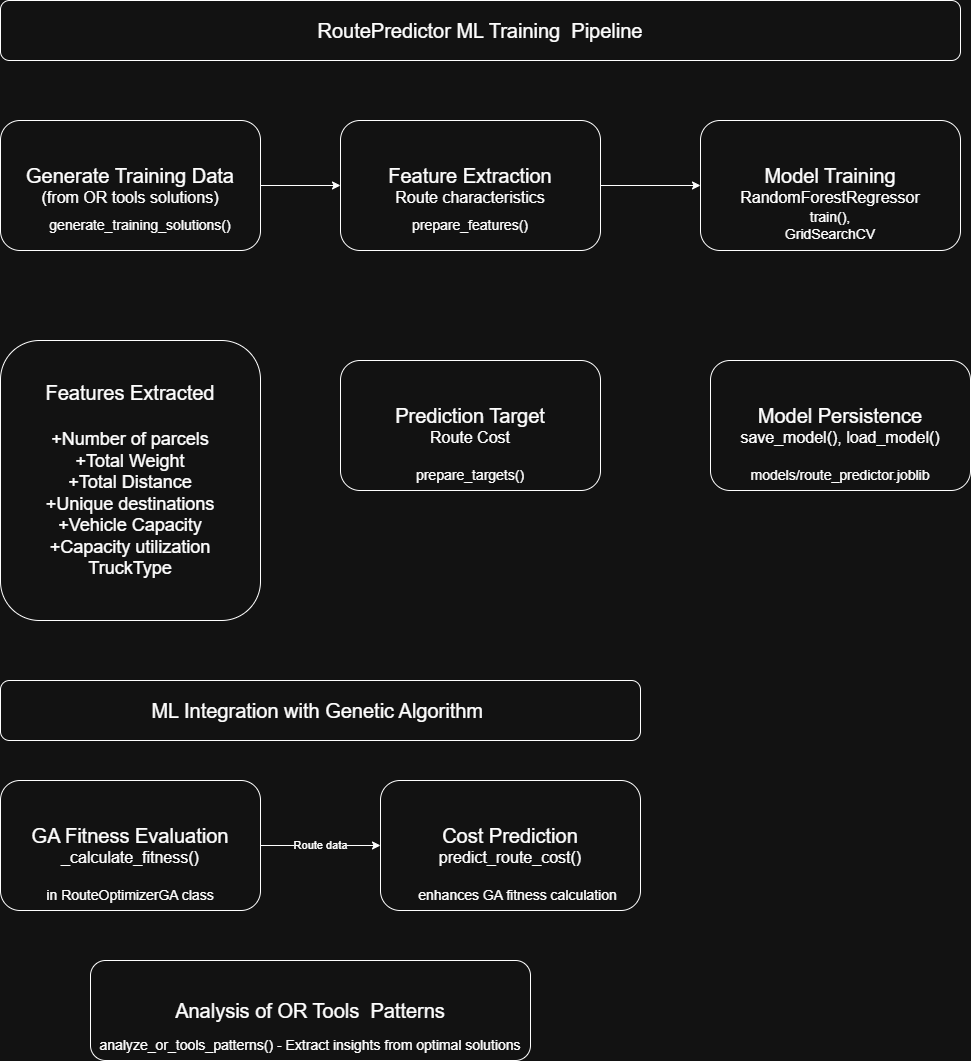

The diagram above was exported from draw.io. Its source (the exported page's mxGraphModel, read from the mxfile embedded in the PNG):
<mxGraphModel dx="1434" dy="834" grid="1" gridSize="10" guides="1" tooltips="1" connect="1" arrows="1" fold="1" page="1" pageScale="1" pageWidth="850" pageHeight="1100" math="0" shadow="0">
  <root>
    <mxCell id="0" />
    <mxCell id="1" parent="0" />
    <mxCell id="IMBT6Sui38BKusQ3KXXV-1" value="&lt;font style=&quot;font-size: 20px;&quot;&gt;RoutePredictor ML Training&amp;nbsp; Pipeline&lt;/font&gt;" style="rounded=1;whiteSpace=wrap;html=1;" parent="1" vertex="1">
      <mxGeometry x="40" y="10" width="960" height="60" as="geometry" />
    </mxCell>
    <mxCell id="IMBT6Sui38BKusQ3KXXV-14" value="" style="edgeStyle=orthogonalEdgeStyle;rounded=0;orthogonalLoop=1;jettySize=auto;html=1;" parent="1" source="IMBT6Sui38BKusQ3KXXV-2" target="IMBT6Sui38BKusQ3KXXV-5" edge="1">
      <mxGeometry relative="1" as="geometry" />
    </mxCell>
    <mxCell id="IMBT6Sui38BKusQ3KXXV-2" value="&lt;font style=&quot;font-size: 20px;&quot;&gt;Generate Training Data&lt;/font&gt;&lt;div&gt;&lt;font style=&quot;font-size: 16px;&quot;&gt;(from OR tools solutions)&lt;/font&gt;&lt;/div&gt;" style="rounded=1;whiteSpace=wrap;html=1;" parent="1" vertex="1">
      <mxGeometry x="40" y="130" width="260" height="130" as="geometry" />
    </mxCell>
    <mxCell id="IMBT6Sui38BKusQ3KXXV-3" value="&lt;font style=&quot;font-size: 14px;&quot;&gt;generate_training_solutions()&lt;/font&gt;" style="text;html=1;align=center;verticalAlign=middle;whiteSpace=wrap;rounded=0;" parent="1" vertex="1">
      <mxGeometry x="150" y="220" width="60" height="30" as="geometry" />
    </mxCell>
    <mxCell id="IMBT6Sui38BKusQ3KXXV-15" value="" style="edgeStyle=orthogonalEdgeStyle;rounded=0;orthogonalLoop=1;jettySize=auto;html=1;" parent="1" source="IMBT6Sui38BKusQ3KXXV-5" target="IMBT6Sui38BKusQ3KXXV-7" edge="1">
      <mxGeometry relative="1" as="geometry" />
    </mxCell>
    <mxCell id="IMBT6Sui38BKusQ3KXXV-5" value="&lt;div&gt;&lt;font style=&quot;font-size: 20px;&quot;&gt;Feature Extraction&lt;/font&gt;&lt;/div&gt;&lt;div&gt;&lt;font style=&quot;font-size: 16px;&quot;&gt;Route characteristics&lt;/font&gt;&lt;/div&gt;" style="rounded=1;whiteSpace=wrap;html=1;" parent="1" vertex="1">
      <mxGeometry x="380" y="130" width="260" height="130" as="geometry" />
    </mxCell>
    <mxCell id="IMBT6Sui38BKusQ3KXXV-6" value="&lt;font style=&quot;font-size: 14px;&quot;&gt;prepare_features()&lt;/font&gt;" style="text;html=1;align=center;verticalAlign=middle;whiteSpace=wrap;rounded=0;" parent="1" vertex="1">
      <mxGeometry x="480" y="220" width="60" height="30" as="geometry" />
    </mxCell>
    <mxCell id="IMBT6Sui38BKusQ3KXXV-7" value="&lt;div&gt;&lt;font style=&quot;font-size: 20px;&quot;&gt;Model Training&lt;/font&gt;&lt;/div&gt;&lt;div&gt;&lt;font style=&quot;font-size: 16px;&quot;&gt;RandomForestRegressor&lt;/font&gt;&lt;/div&gt;" style="rounded=1;whiteSpace=wrap;html=1;" parent="1" vertex="1">
      <mxGeometry x="740" y="130" width="260" height="130" as="geometry" />
    </mxCell>
    <mxCell id="IMBT6Sui38BKusQ3KXXV-8" value="&lt;font style=&quot;font-size: 14px;&quot;&gt;train(), GridSearchCV&lt;/font&gt;" style="text;html=1;align=center;verticalAlign=middle;whiteSpace=wrap;rounded=0;" parent="1" vertex="1">
      <mxGeometry x="810" y="220" width="120" height="30" as="geometry" />
    </mxCell>
    <mxCell id="IMBT6Sui38BKusQ3KXXV-9" value="&lt;font style=&quot;font-size: 20px;&quot;&gt;Features Extracted&lt;/font&gt;&lt;div&gt;&lt;span style=&quot;font-size: 20px;&quot;&gt;&lt;br&gt;&lt;/span&gt;&lt;div&gt;&lt;font style=&quot;font-size: 18px;&quot;&gt;+Number of parcels&lt;/font&gt;&lt;/div&gt;&lt;div&gt;&lt;font style=&quot;font-size: 18px;&quot;&gt;+Total Weight&lt;/font&gt;&lt;/div&gt;&lt;div&gt;&lt;font style=&quot;font-size: 18px;&quot;&gt;+Total Distance&lt;/font&gt;&lt;/div&gt;&lt;div&gt;&lt;font style=&quot;font-size: 18px;&quot;&gt;+Unique destinations&lt;/font&gt;&lt;/div&gt;&lt;div&gt;&lt;font style=&quot;font-size: 18px;&quot;&gt;+Vehicle Capacity&lt;/font&gt;&lt;/div&gt;&lt;div&gt;&lt;font style=&quot;font-size: 18px;&quot;&gt;+Capacity utilization&lt;/font&gt;&lt;/div&gt;&lt;div&gt;&lt;font style=&quot;font-size: 18px;&quot;&gt;TruckType&lt;/font&gt;&lt;/div&gt;&lt;/div&gt;" style="rounded=1;whiteSpace=wrap;html=1;" parent="1" vertex="1">
      <mxGeometry x="40" y="350" width="260" height="280" as="geometry" />
    </mxCell>
    <mxCell id="IMBT6Sui38BKusQ3KXXV-10" value="&lt;div&gt;&lt;span style=&quot;background-color: transparent; color: light-dark(rgb(0, 0, 0), rgb(255, 255, 255)); font-size: 20px;&quot;&gt;Prediction Target&lt;/span&gt;&lt;/div&gt;&lt;div&gt;&lt;span style=&quot;font-size: 16px; background-color: transparent; color: light-dark(rgb(0, 0, 0), rgb(255, 255, 255));&quot;&gt;Route Cost&lt;/span&gt;&lt;/div&gt;" style="rounded=1;whiteSpace=wrap;html=1;" parent="1" vertex="1">
      <mxGeometry x="380" y="370" width="260" height="130" as="geometry" />
    </mxCell>
    <mxCell id="IMBT6Sui38BKusQ3KXXV-11" value="&lt;font style=&quot;font-size: 14px;&quot;&gt;prepare_targets()&lt;/font&gt;" style="text;html=1;align=center;verticalAlign=middle;whiteSpace=wrap;rounded=0;" parent="1" vertex="1">
      <mxGeometry x="480" y="470" width="60" height="30" as="geometry" />
    </mxCell>
    <mxCell id="IMBT6Sui38BKusQ3KXXV-12" value="&lt;div&gt;&lt;span style=&quot;font-size: 20px;&quot;&gt;Model Persistence&lt;/span&gt;&lt;/div&gt;&lt;div&gt;&lt;span style=&quot;font-size: 16px;&quot;&gt;save_model(), load_model()&lt;/span&gt;&lt;/div&gt;" style="rounded=1;whiteSpace=wrap;html=1;" parent="1" vertex="1">
      <mxGeometry x="750" y="370" width="260" height="130" as="geometry" />
    </mxCell>
    <mxCell id="IMBT6Sui38BKusQ3KXXV-13" value="&lt;font style=&quot;font-size: 14px;&quot;&gt;models/route_predictor.joblib&lt;/font&gt;" style="text;html=1;align=center;verticalAlign=middle;whiteSpace=wrap;rounded=0;" parent="1" vertex="1">
      <mxGeometry x="850" y="470" width="60" height="30" as="geometry" />
    </mxCell>
    <mxCell id="IMBT6Sui38BKusQ3KXXV-16" value="&lt;font style=&quot;font-size: 20px;&quot;&gt;ML Integration with Genetic Algorithm&amp;nbsp;&lt;/font&gt;" style="rounded=1;whiteSpace=wrap;html=1;" parent="1" vertex="1">
      <mxGeometry x="40" y="690" width="640" height="60" as="geometry" />
    </mxCell>
    <mxCell id="IMBT6Sui38BKusQ3KXXV-21" value="Route data" style="edgeStyle=orthogonalEdgeStyle;rounded=0;orthogonalLoop=1;jettySize=auto;html=1;exitX=1;exitY=0.5;exitDx=0;exitDy=0;" parent="1" source="IMBT6Sui38BKusQ3KXXV-17" target="IMBT6Sui38BKusQ3KXXV-19" edge="1">
      <mxGeometry relative="1" as="geometry" />
    </mxCell>
    <mxCell id="IMBT6Sui38BKusQ3KXXV-17" value="&lt;div&gt;&lt;span style=&quot;font-size: 20px;&quot;&gt;GA Fitness Evaluation&lt;/span&gt;&lt;/div&gt;&lt;div&gt;&lt;font style=&quot;font-size: 16px;&quot;&gt;_calculate_fitness()&lt;/font&gt;&lt;/div&gt;" style="rounded=1;whiteSpace=wrap;html=1;" parent="1" vertex="1">
      <mxGeometry x="40" y="790" width="260" height="130" as="geometry" />
    </mxCell>
    <mxCell id="IMBT6Sui38BKusQ3KXXV-18" value="&lt;font style=&quot;font-size: 14px;&quot;&gt;in RouteOptimizerGA class&lt;/font&gt;" style="text;html=1;align=center;verticalAlign=middle;whiteSpace=wrap;rounded=0;" parent="1" vertex="1">
      <mxGeometry x="75" y="890" width="190" height="30" as="geometry" />
    </mxCell>
    <mxCell id="IMBT6Sui38BKusQ3KXXV-19" value="&lt;div&gt;&lt;span style=&quot;background-color: transparent; color: light-dark(rgb(0, 0, 0), rgb(255, 255, 255)); font-size: 20px;&quot;&gt;Cost Prediction&lt;/span&gt;&lt;/div&gt;&lt;div&gt;&lt;span style=&quot;font-size: 16px; background-color: transparent; color: light-dark(rgb(0, 0, 0), rgb(255, 255, 255));&quot;&gt;predict_route_cost()&lt;/span&gt;&lt;/div&gt;" style="rounded=1;whiteSpace=wrap;html=1;" parent="1" vertex="1">
      <mxGeometry x="420" y="790" width="260" height="130" as="geometry" />
    </mxCell>
    <mxCell id="IMBT6Sui38BKusQ3KXXV-20" value="&lt;font style=&quot;font-size: 14px;&quot;&gt;enhances GA fitness calculation&lt;/font&gt;" style="text;html=1;align=center;verticalAlign=middle;whiteSpace=wrap;rounded=0;" parent="1" vertex="1">
      <mxGeometry x="455" y="890" width="205" height="30" as="geometry" />
    </mxCell>
    <mxCell id="IMBT6Sui38BKusQ3KXXV-22" value="&lt;font style=&quot;font-size: 20px;&quot;&gt;Analysis of OR Tools&amp;nbsp; Patterns&lt;/font&gt;" style="rounded=1;whiteSpace=wrap;html=1;" parent="1" vertex="1">
      <mxGeometry x="130" y="970" width="440" height="100" as="geometry" />
    </mxCell>
    <mxCell id="IMBT6Sui38BKusQ3KXXV-23" value="&lt;font style=&quot;font-size: 14px;&quot;&gt;analyze_or_tools_patterns() - Extract insights from optimal solutions&lt;/font&gt;" style="text;html=1;align=center;verticalAlign=middle;whiteSpace=wrap;rounded=0;" parent="1" vertex="1">
      <mxGeometry x="130" y="1040" width="440" height="30" as="geometry" />
    </mxCell>
  </root>
</mxGraphModel>